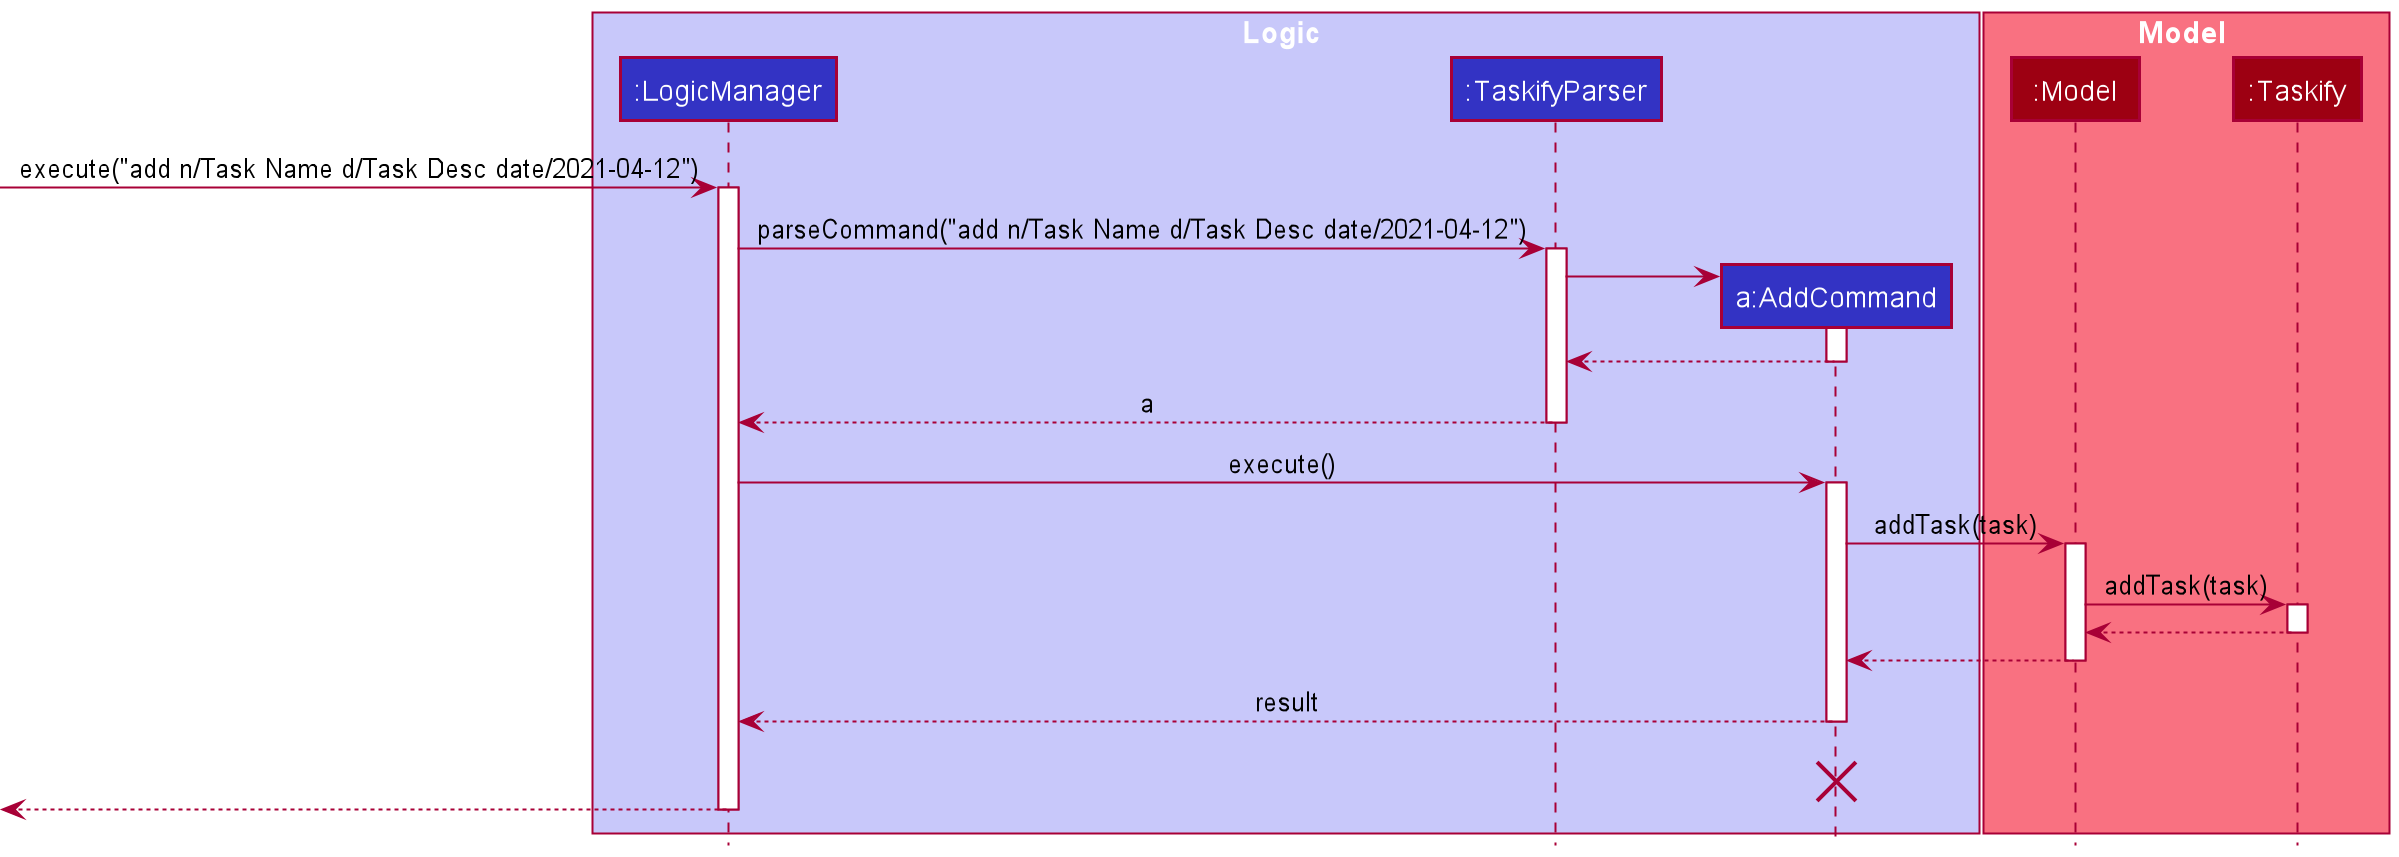

The diagram above was rendered by PlantUML. Its source (embedded in the PNG):
@startuml
!include style.puml

box Logic LOGIC_COLOR_T1
participant ":LogicManager" as LogicManager LOGIC_COLOR
participant ":TaskifyParser" as TaskifyParser LOGIC_COLOR
participant "a:AddCommand" as AddCommand LOGIC_COLOR
end box

box Model MODEL_COLOR_T1
participant ":Model" as Model MODEL_COLOR
participant ":Taskify" as Taskify MODEL_COLOR
end box
[-> LogicManager : execute("add n/Task Name d/Task Desc date/2021-04-12")
activate LogicManager

LogicManager -> TaskifyParser : parseCommand("add n/Task Name d/Task Desc date/2021-04-12")
activate TaskifyParser

create AddCommand
TaskifyParser -> AddCommand
activate AddCommand

AddCommand --> TaskifyParser
deactivate AddCommand

TaskifyParser --> LogicManager : a
deactivate TaskifyParser

LogicManager -> AddCommand : execute()
activate AddCommand

AddCommand -> Model : addTask(task)
activate Model

Model -> Taskify : addTask(task)
activate Taskify

Taskify --> Model :
deactivate Taskify

Model --> AddCommand
deactivate Model

AddCommand --> LogicManager : result
deactivate AddCommand
AddCommand -[hidden]-> LogicManager : result
destroy AddCommand

[<--LogicManager
deactivate LogicManager
@enduml